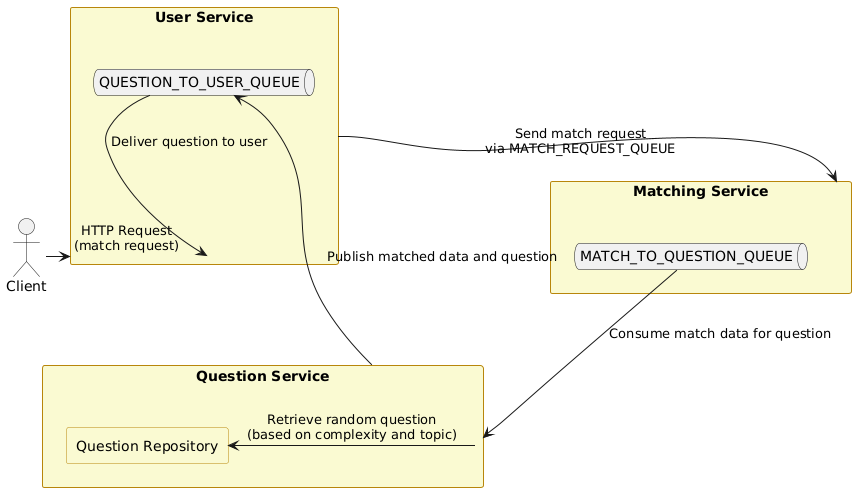

The diagram above was rendered by PlantUML. Its source (embedded in the PNG):
@startuml
skinparam rectangle {
  BackgroundColor LightGoldenRodYellow
  BorderColor DarkGoldenRod
  FontColor Black
}

actor Client as client

rectangle "User Service" as userService {
  queue "QUESTION_TO_USER_QUEUE" as questionToUserQueue
}

rectangle "Matching Service" as matchingService {
  queue "MATCH_TO_QUESTION_QUEUE" as matchToQuestionQueue
}

rectangle "Question Service" as questionService {
  rectangle "Question Repository" as questionRepo
  queue "QUESTION_TO_USER_QUEUE" as questionToUserQueue
}

client -> userService : HTTP Request\n(match request)
userService -> matchingService : Send match request\nvia MATCH_REQUEST_QUEUE

matchToQuestionQueue --> questionService : Consume match data for question
questionService -> questionRepo : Retrieve random question\n(based on complexity and topic)

questionService -> questionToUserQueue : Publish matched data and question

questionToUserQueue --> userService : Deliver question to user
@enduml